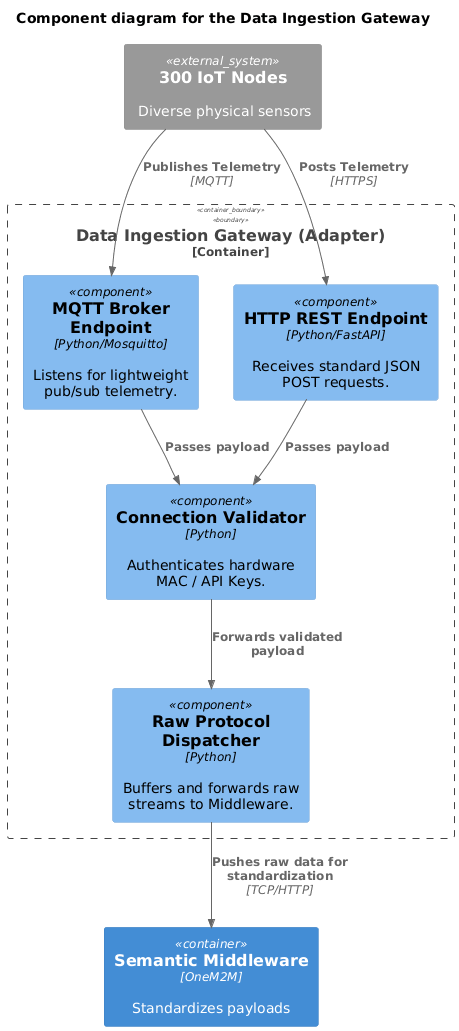

The diagram above was rendered by PlantUML. Its source (embedded in the PNG):
@startuml
!include https://raw.githubusercontent.com/plantuml-stdlib/C4-PlantUML/v2.5.0/C4_Component.puml

title "Component diagram for the Data Ingestion Gateway"

System_Ext(iot, "300 IoT Nodes", "Diverse physical sensors")
Container(middleware, "Semantic Middleware", "OneM2M", "Standardizes payloads")

Container_Boundary(gateway, "Data Ingestion Gateway (Adapter)") {
    Component(mqttEndpoint, "MQTT Broker Endpoint", "Python/Mosquitto", "Listens for lightweight pub/sub telemetry.")
    Component(httpEndpoint, "HTTP REST Endpoint", "Python/FastAPI", "Receives standard JSON POST requests.")
    Component(validator, "Connection Validator", "Python", "Authenticates hardware MAC / API Keys.")
    Component(dispatcher, "Raw Protocol Dispatcher", "Python", "Buffers and forwards raw streams to Middleware.")
}

Rel(iot, mqttEndpoint, "Publishes Telemetry", "MQTT")
Rel(iot, httpEndpoint, "Posts Telemetry", "HTTPS")

Rel(mqttEndpoint, validator, "Passes payload")
Rel(httpEndpoint, validator, "Passes payload")

Rel(validator, dispatcher, "Forwards validated payload")
Rel(dispatcher, middleware, "Pushes raw data for standardization", "TCP/HTTP")
@enduml